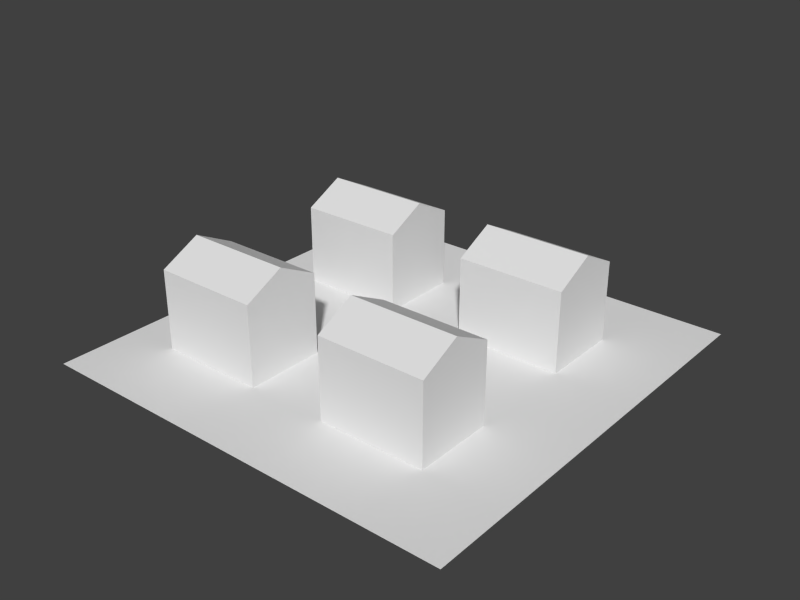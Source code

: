 # Source: house03.blend  (saved by Blender 2.79.0; exported with 4.5.12 LTS)
import bpy
from mathutils import Matrix  # noqa: F401  (used for matrix-valued properties, if any)

bpy.ops.wm.read_factory_settings(use_empty=True)
scene = bpy.context.scene
scene.name = 'Scene'

# ---- collections
col_collection_1 = bpy.data.collections.new('Collection 1'); scene.collection.children.link(col_collection_1)

# ---- materials (node trees are filled in below, after node groups)
mat_material = bpy.data.materials.new('Material')
mat_material.alpha_threshold = 0.0
mat_material.use_transparent_shadow = False
mat_material.roughness = 0.5
mat_material.line_color = (0.0, 0.0, 0.0, 1.0)
mat_bldg_mat = bpy.data.materials.new('Bldg_Mat')
mat_bldg_mat.alpha_threshold = 0.0
mat_bldg_mat.use_transparent_shadow = False
mat_bldg_mat.roughness = 0.5
mat_bldg_mat.line_color = (0.0, 0.0, 0.0, 1.0)

# ---- material node trees

# ---- world
world_world = bpy.data.worlds.new('World'); scene.world = world_world
world_world.color = (0.05088, 0.05088, 0.05088)
world_world.use_sun_shadow = False
world_world.sun_shadow_jitter_overblur = 0.0
world_world.cycles.sampling_method = 'NONE'
world_world.cycles.sample_map_resolution = 256

# ---- meshes
me_plane = bpy.data.meshes.new('Plane')
me_plane.from_pydata([(8.0, -8.0, 0.0), (-8.0, -8.0, 0.0), (8.0, 8.0, 0.0), (-8.0, 8.0, 0.0), (1.0, -5.0, 0.0), (1.0, -2.0, 0.0), (5.0, -2.0, 0.0), (5.0, -5.0, 0.0), (1.0, -5.0, 3.0), (1.0, -2.0, 3.0), (5.0, -2.0, 3.0), (5.0, -5.0, 3.0), (1.0, -3.5, 3.75), (5.0, -3.5, 3.75), (-6.0, -5.0, 0.0), (-6.0, -2.0, 0.0), (-2.0, -2.0, 0.0), (-2.0, -5.0, 0.0), (-6.0, -5.0, 3.0), (-6.0, -2.0, 3.0), (-2.0, -2.0, 3.0), (-2.0, -5.0, 3.0), (-6.0, -3.5, 3.75), (-2.0, -3.5, 3.75), (-6.0, 2.0, 0.0), (-6.0, 5.0, 0.0), (-2.0, 5.0, 0.0), (-2.0, 2.0, 0.0), (-6.0, 2.0, 3.0), (-6.0, 5.0, 3.0), (-2.0, 5.0, 3.0), (-2.0, 2.0, 3.0), (-6.0, 3.5, 3.75), (-2.0, 3.5, 3.75), (1.0, 2.0, 0.0), (1.0, 5.0, 0.0), (5.0, 5.0, 0.0), (5.0, 2.0, 0.0), (1.0, 2.0, 3.0), (1.0, 5.0, 3.0), (5.0, 5.0, 3.0), (5.0, 2.0, 3.0), (1.0, 3.5, 3.75), (5.0, 3.5, 3.75)], [], [(1, 0, 2, 3), (8, 12, 9, 5, 4), (9, 10, 6, 5), (10, 13, 11, 7, 6), (11, 8, 4, 7), (4, 5, 6, 7), (13, 10, 9, 12), (11, 13, 12, 8), (18, 22, 19, 15, 14), (19, 20, 16, 15), (20, 23, 21, 17, 16), (21, 18, 14, 17), (14, 15, 16, 17), (23, 20, 19, 22), (21, 23, 22, 18), (28, 32, 29, 25, 24), (29, 30, 26, 25), (30, 33, 31, 27, 26), (31, 28, 24, 27), (24, 25, 26, 27), (33, 30, 29, 32), (31, 33, 32, 28), (38, 42, 39, 35, 34), (39, 40, 36, 35), (40, 43, 41, 37, 36), (41, 38, 34, 37), (34, 35, 36, 37), (43, 40, 39, 42), (41, 43, 42, 38)])
me_plane.polygons.foreach_set('material_index', [0, 1, 1, 1, 1, 1, 1, 1, 1, 1, 1, 1, 1, 1, 1, 1, 1, 1, 1, 1, 1, 1, 1, 1, 1, 1, 1, 1, 1])
_uv = me_plane.uv_layers.new(name='UVMap')
_uv.uv.foreach_set('vector', [9.998e-05, 0.0001001, 0.9999, 9.998e-05, 0.9999, 0.9999, 0.0001001, 0.9999, 0.8948, 0.007759, 0.9117, 0.2159, 0.9194, 0.3499, 0.8406, 0.3796, 0.8406, 0.1213, 0.9069, 0.3396, 0.8484, 0.3675, 0.8484, 0.1147, 0.8996, 0.124, 0.8892, 0.04169, 0.9066, 0.2472, 0.9081, 0.4015, 0.8424, 0.4248, 0.8424, 0.1813, 0.9197, 0.3336, 0.8485, 0.3484, 0.8392, 0.1197, 0.9182, 0.179, 0.0, 0.0, 1.0, 0.0, 1.0, 1.0, 0.0, 1.0, 0.7922, 0.6417, 0.9403, 0.6242, 0.9457, 0.8869, 0.8113, 0.8635, 0.7922, 0.6534, 0.9239, 0.6476, 0.9348, 0.8342, 0.7922, 0.8869, 0.6334, 0.03752, 0.6502, 0.2429, 0.6578, 0.3752, 0.58, 0.4044, 0.58, 0.1496, 0.6546, 0.2768, 0.6082, 0.299, 0.6082, 0.09807, 0.6488, 0.1055, 0.6405, 0.04006, 0.6544, 0.2034, 0.6556, 0.326, 0.6034, 0.3445, 0.6034, 0.151, 0.6581, 0.359, 0.5878, 0.3736, 0.5786, 0.148, 0.6565, 0.2065, 0.0, 0.0, 1.0, 0.0, 1.0, 1.0, 0.0, 1.0, 0.5567, 0.6007, 0.7047, 0.5832, 0.7102, 0.8459, 0.5758, 0.8225, 0.5567, 0.6124, 0.6884, 0.6066, 0.6993, 0.7932, 0.5567, 0.8459, 0.1548, 0.03536, 0.1829, 0.3807, 0.1471, 0.4667, 0.05973, 0.3656, 0.06485, 0.2238, 0.162, 0.3866, 0.07115, 0.43, 0.07115, 0.03679, 0.1507, 0.05127, 0.1374, 0.02974, 0.1559, 0.2481, 0.1575, 0.4121, 0.08775, 0.4368, 0.08775, 0.1781, 0.2064, 0.3712, 0.05749, 0.3002, 0.04981, 0.1256, 0.1885, 0.101, 0.0, 0.0, 1.0, 0.0, 1.0, 1.0, 0.0, 1.0, 0.04983, 0.6554, 0.1979, 0.6378, 0.2033, 0.9005, 0.06895, 0.8771, 0.04983, 0.6671, 0.1815, 0.6612, 0.1924, 0.8479, 0.04983, 0.9005, 0.3876, 0.05177, 0.4043, 0.2565, 0.4119, 0.3883, 0.3343, 0.4175, 0.3343, 0.1634, 0.3931, 0.3199, 0.3379, 0.3463, 0.3379, 0.1077, 0.3862, 0.1165, 0.3764, 0.03883, 0.3928, 0.2328, 0.3942, 0.3784, 0.3323, 0.4004, 0.3323, 0.1706, 0.4122, 0.3722, 0.3421, 0.3868, 0.333, 0.1619, 0.4106, 0.2202, 0.0, 0.0, 1.0, 0.0, 1.0, 1.0, 0.0, 1.0, 0.3007, 0.6281, 0.4487, 0.6105, 0.4542, 0.8732, 0.3198, 0.8498, 0.3007, 0.6398, 0.4324, 0.6339, 0.4433, 0.8206, 0.3007, 0.8732])
me_plane.materials.append(mat_material)
me_plane.materials.append(mat_bldg_mat)
me_plane.use_remesh_preserve_volume = False
me_plane.use_remesh_preserve_attributes = False
me_plane.use_mirror_vertex_groups = False
me_plane.update()

# ---- objects
ob_residential_area = bpy.data.objects.new('residential_area', me_plane)

# ---- transforms, parenting, visibility, modifiers, constraints
ob_residential_area.location = (0.0, 0.0, 0.0)
ob_residential_area.lineart.crease_threshold = 0.0

# ---- collection membership
col_collection_1.objects.link(ob_residential_area)

# ---- scene / render settings (as saved in the file)
scene.frame_start = 1; scene.frame_end = 250; scene.frame_set(2)
scene.render.engine = 'BLENDER_EEVEE_NEXT'
scene.render.image_settings.color_mode = 'RGB'
scene.render.image_settings.compression = 90
scene.render.resolution_x = 1600
scene.render.resolution_y = 1200
scene.render.resolution_percentage = 50
scene.render.dither_intensity = 0.0
scene.cycles.use_denoising = False
scene.cycles.samples = 10
scene.cycles.sampling_pattern = 'TABULATED_SOBOL'
scene.cycles.light_sampling_threshold = 0.0
scene.cycles.use_adaptive_sampling = False
scene.cycles.use_light_tree = False
scene.cycles.blur_glossy = 0.0
scene.cycles.volume_bounces = 1
scene.cycles.pixel_filter_type = 'GAUSSIAN'
scene.cycles.sample_clamp_indirect = 0.0
scene.view_settings.view_transform = 'Standard'
bpy.context.view_layer.update()

# ---- added for rendering (the .blend has no active camera and no usable light): camera, sun
cam_auto = bpy.data.cameras.new('AutoCamera')
cam_auto.lens = 50.0
cam_auto.sensor_width = 36.0
cam_auto.clip_end = 1000.0
ob_auto_camera = bpy.data.objects.new('AutoCamera', cam_auto)
scene.collection.objects.link(ob_auto_camera)
ob_auto_camera.location = (21.221, -25.4652, 18.8518)
ob_auto_camera.rotation_euler = (1.09748, -7.21219e-08, 0.694738)
scene.camera = ob_auto_camera
light_auto_sun = bpy.data.lights.new('AutoSun', 'SUN')
light_auto_sun.energy = 3.0
light_auto_sun.angle = 0.0523599
ob_auto_sun = bpy.data.objects.new('AutoSun', light_auto_sun)
scene.collection.objects.link(ob_auto_sun)
ob_auto_sun.rotation_euler = (0.872665, 0.174533, 0.523599)
bpy.context.view_layer.update()
